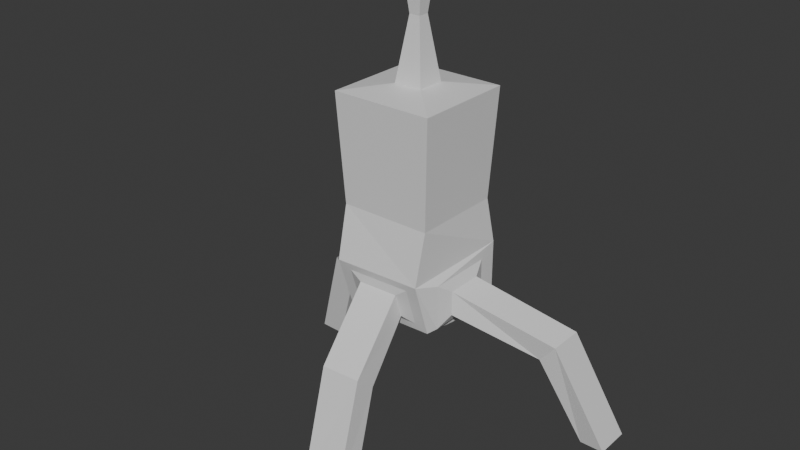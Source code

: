 # Source: robot.blend  (saved by Blender 4.2.66; exported with 4.5.12 LTS)
import bpy
from mathutils import Matrix  # noqa: F401  (used for matrix-valued properties, if any)

bpy.ops.wm.read_factory_settings(use_empty=True)
scene = bpy.context.scene
scene.name = 'Scene'

# ---- collections
col_collection = bpy.data.collections.new('Collection'); scene.collection.children.link(col_collection)

# ---- materials (node trees are filled in below, after node groups)
mat_material = bpy.data.materials.new('Material')
mat_material.alpha_threshold = 0.0
mat_material.use_transparent_shadow = False
mat_material.roughness = 0.5
mat_material.line_color = (0.0, 0.0, 0.0, 1.0)

# ---- material node trees
mat_material.use_nodes = True; mat_material.node_tree.nodes.clear()
_N = mat_material.node_tree.nodes; _L = mat_material.node_tree.links
n0 = _N.new('ShaderNodeOutputMaterial'); n0.name = 'Material Output'; n0.location = (300, 300)
n1 = _N.new('ShaderNodeBsdfPrincipled'); n1.name = 'Principled BSDF'; n1.location = (10, 300)
n1.inputs[3].default_value = 1.45
_L.new(n1.outputs[0], n0.inputs[0])
n0.is_active_output = True

# ---- world
world_world = bpy.data.worlds.new('World'); scene.world = world_world
world_world.use_nodes = True; world_world.node_tree.nodes.clear()
_N = world_world.node_tree.nodes; _L = world_world.node_tree.links
n0 = _N.new('ShaderNodeOutputWorld'); n0.name = 'World Output'; n0.location = (300, 300)
n1 = _N.new('ShaderNodeBackground'); n1.name = 'Background'; n1.location = (10, 300)
n1.inputs[0].default_value = (0.05088, 0.05088, 0.05088, 1.0)
_L.new(n1.outputs[0], n0.inputs[0])
n0.is_active_output = True
world_world.color = (0.05088, 0.05088, 0.05088)
world_world.sun_shadow_jitter_overblur = 0.0

# ---- meshes
me_cube = bpy.data.meshes.new('Cube')
me_cube.from_pydata([(0.4671, 0.4671, 3.147), (0.4671, 0.4671, 1.113), (0.4671, -0.4671, 3.147), (0.4003, -0.3501, 1.171), (-0.4671, 0.4671, 3.147), (-0.4671, 0.4671, 1.113), (-0.4671, -0.4671, 3.147), (-0.4045, -0.3786, 1.168), (0.4671, 0.4671, 1.738), (-0.4003, -0.5469, 1.68), (0.4045, -0.5184, 1.682), (-0.4671, 0.4671, 1.738), (-0.4671, 0.3211, 1.21), (-0.4671, -0.3211, 1.21), (-0.4671, 0.3211, 1.64), (-0.4671, -0.3211, 1.64), (-0.5125, 0.1824, 1.303), (-0.5125, -0.1824, 1.303), (-0.5125, 0.1824, 1.547), (-0.5125, -0.1824, 1.547), (-1.059, 0.7205, 0.9061), (-1.059, 0.3558, 0.9061), (-1.279, 0.7205, 1.012), (-1.279, 0.3558, 1.012), (-1.421, 0.9109, -0.004095), (-1.421, 0.5461, -0.004095), (-1.665, 0.9109, 0.004831), (-1.665, 0.5461, 0.004831), (0.4671, 0.3035, 1.628), (0.4671, 0.3035, 1.222), (0.4671, -0.3035, 1.628), (0.4671, -0.3035, 1.222), (0.5131, 0.1678, 1.537), (0.5131, 0.1678, 1.313), (0.5131, -0.1678, 1.537), (0.5131, -0.1678, 1.313), (1.255, 0.6289, 1.058), (1.11, 0.6289, 0.8864), (1.255, 0.2934, 1.058), (1.11, 0.2934, 0.8864), (1.65, 0.8963, 0.01143), (1.425, 0.8963, 0.0128), (1.65, 0.5607, 0.01143), (1.425, 0.5607, 0.0128), (-0.3312, 0.4245, 2.255), (0.3312, 0.4245, 2.255), (0.3688, 0.4621, 3.042), (-0.3688, 0.4621, 3.042), (-0.4195, -0.4195, 2.15), (0.4195, 0.4195, 2.15), (0.4195, -0.4195, 2.15), (-0.4195, 0.4195, 2.15), (0.2945, -0.4994, 1.612), (0.2914, -0.3769, 1.24), (-0.2945, -0.3976, 1.238), (-0.2914, -0.5201, 1.61), (0.1861, -0.5074, 1.534), (0.1842, -0.4304, 1.3), (-0.1841, -0.4434, 1.299), (-0.1822, -0.5204, 1.533), (0.2117, -1.015, 0.9683), (0.2098, -0.8292, 0.8066), (-0.1585, -0.8397, 0.7988), (-0.1566, -1.026, 0.9605), (0.2482, -1.338, 0.01722), (0.2463, -1.092, 0.01906), (-0.122, -1.094, 0.00625), (-0.1201, -1.341, 0.004411), (0.1301, -0.1301, 3.196), (-0.1301, -0.1301, 3.196), (0.1301, 0.1301, 3.196), (-0.1301, 0.1301, 3.196), (0.04999, -0.04999, 3.754), (-0.04999, -0.04999, 3.754), (0.04999, 0.04999, 3.754), (-0.04999, 0.04999, 3.754), (0.06965, -0.06965, 3.934), (-0.06965, -0.06965, 3.934), (0.06965, 0.06965, 3.934), (-0.06965, 0.06965, 3.934), (0.01865, -0.01865, 4.013), (-0.01865, -0.01865, 4.013), (0.01865, 0.01865, 4.013), (-0.01865, 0.01865, 4.013), (-0.2699, 0.2878, 1.073), (-0.2338, -0.2003, 1.105), (0.2693, 0.2878, 1.073), (0.2307, -0.1838, 1.106), (-0.2118, 0.3448, 1.313), (-0.1756, -0.1437, 1.345), (0.3278, 0.3448, 1.313), (0.2892, -0.1272, 1.347), (-0.3128, 0.3931, 2.277), (0.3128, 0.3931, 2.277), (-0.3484, 0.4286, 3.02), (0.3484, 0.4286, 3.02), (-0.3312, 0.4377, 2.254), (0.3312, 0.4377, 2.254), (-0.3688, 0.4753, 3.041), (0.3688, 0.4753, 3.041), (-0.3128, 0.4388, 2.276), (0.3128, 0.4388, 2.276), (-0.3484, 0.4743, 3.02), (0.3484, 0.4743, 3.02)], [], [(0, 4, 71, 70), (50, 2, 6, 48), (48, 6, 4, 51), (5, 1, 86, 84), (49, 0, 2, 50), (5, 11, 8, 1), (8, 10, 30, 28), (9, 11, 14, 15), (7, 3, 53, 54), (12, 13, 17, 16), (11, 5, 12, 14), (7, 9, 15, 13), (5, 7, 13, 12), (19, 18, 22, 23), (15, 14, 18, 19), (14, 12, 16, 18), (13, 15, 19, 17), (21, 23, 27, 25), (18, 16, 20, 22), (17, 19, 23, 21), (16, 17, 21, 20), (25, 27, 26, 24), (20, 21, 25, 24), (23, 22, 26, 27), (22, 20, 24, 26), (28, 30, 34, 32), (10, 3, 31, 30), (1, 8, 28, 29), (3, 1, 29, 31), (32, 34, 38, 36), (30, 31, 35, 34), (31, 29, 33, 35), (29, 28, 32, 33), (39, 37, 41, 43), (34, 35, 39, 38), (35, 33, 37, 39), (33, 32, 36, 37), (41, 40, 42, 43), (37, 36, 40, 41), (36, 38, 42, 40), (38, 39, 43, 42), (49, 51, 44, 45), (0, 49, 45, 46), (4, 0, 46, 47), (44, 47, 98, 96), (51, 4, 47, 44), (11, 51, 49, 8), (8, 49, 50, 10), (9, 48, 51, 11), (10, 50, 48, 9), (53, 52, 56, 57), (10, 9, 55, 52), (3, 10, 52, 53), (9, 7, 54, 55), (56, 59, 63, 60), (52, 55, 59, 56), (54, 53, 57, 58), (55, 54, 58, 59), (63, 62, 66, 67), (58, 57, 61, 62), (59, 58, 62, 63), (57, 56, 60, 61), (65, 64, 67, 66), (61, 60, 64, 65), (60, 63, 67, 64), (62, 61, 65, 66), (68, 70, 74, 72), (6, 2, 68, 69), (4, 6, 69, 71), (2, 0, 70, 68), (75, 73, 77, 79), (71, 69, 73, 75), (69, 68, 72, 73), (70, 71, 75, 74), (78, 79, 83, 82), (73, 72, 76, 77), (74, 75, 79, 78), (72, 74, 78, 76), (82, 83, 81, 80), (76, 78, 82, 80), (79, 77, 81, 83), (77, 76, 80, 81), (87, 85, 89, 91), (3, 7, 85, 87), (7, 5, 84, 85), (1, 3, 87, 86), (88, 90, 91, 89), (85, 84, 88, 89), (86, 87, 91, 90), (84, 86, 90, 88), (95, 93, 92, 94), (47, 46, 99, 98), (94, 92, 100, 102), (95, 94, 102, 103), (98, 99, 103, 102), (96, 98, 102, 100), (99, 97, 101, 103), (97, 96, 100, 101), (93, 95, 103, 101), (92, 93, 101, 100), (46, 45, 97, 99), (45, 44, 96, 97)])
_uv = me_cube.uv_layers.new(name='UVMap')
_uv.uv.foreach_set('vector', [0.625, 0.5, 0.625, 0.25, 0.625, 0.25, 0.625, 0.5, 0.4762, 0.75, 0.625, 0.75, 0.625, 1.0, 0.4762, 1.0, 0.4762, 0.0, 0.625, 0.0, 0.625, 0.25, 0.4762, 0.25, 0.375, 0.25, 0.375, 0.5, 0.375, 0.5, 0.375, 0.25, 0.4762, 0.5, 0.625, 0.5, 0.625, 0.75, 0.4762, 0.75, 0.375, 0.25, 0.4147, 0.25, 0.4147, 0.5, 0.375, 0.5, 0.4147, 0.5, 0.4147, 0.75, 0.4147, 0.75, 0.4147, 0.5, 0.4147, 0.0, 0.4147, 0.25, 0.4147, 0.25, 0.4147, 0.0, 0.125, 0.75, 0.375, 0.75, 0.375, 0.75, 0.125, 0.75, 0.125, 0.5, 0.125, 0.75, 0.125, 0.75, 0.125, 0.5, 0.4147, 0.25, 0.375, 0.25, 0.375, 0.25, 0.4147, 0.25, 0.375, 1.0, 0.4147, 1.0, 0.4147, 1.0, 0.375, 1.0, 0.125, 0.5, 0.125, 0.75, 0.125, 0.75, 0.125, 0.5, 0.4147, 0.0, 0.4147, 0.25, 0.4147, 0.25, 0.4147, 0.0, 0.4147, 0.0, 0.4147, 0.25, 0.4147, 0.25, 0.4147, 0.0, 0.4147, 0.25, 0.375, 0.25, 0.375, 0.25, 0.4147, 0.25, 0.375, 1.0, 0.4147, 1.0, 0.4147, 1.0, 0.375, 1.0, 0.375, 1.0, 0.4147, 1.0, 0.4147, 1.0, 0.375, 1.0, 0.4147, 0.25, 0.375, 0.25, 0.375, 0.25, 0.4147, 0.25, 0.375, 1.0, 0.4147, 1.0, 0.4147, 1.0, 0.375, 1.0, 0.125, 0.5, 0.125, 0.75, 0.125, 0.75, 0.125, 0.5, 0.375, 0.0, 0.4147, 0.0, 0.4147, 0.25, 0.375, 0.25, 0.125, 0.5, 0.125, 0.75, 0.125, 0.75, 0.125, 0.5, 0.4147, 0.0, 0.4147, 0.25, 0.4147, 0.25, 0.4147, 0.0, 0.4147, 0.25, 0.375, 0.25, 0.375, 0.25, 0.4147, 0.25, 0.4147, 0.5, 0.4147, 0.75, 0.4147, 0.75, 0.4147, 0.5, 0.4147, 0.75, 0.375, 0.75, 0.375, 0.75, 0.4147, 0.75, 0.375, 0.5, 0.4147, 0.5, 0.4147, 0.5, 0.375, 0.5, 0.375, 0.75, 0.375, 0.5, 0.375, 0.5, 0.375, 0.75, 0.4147, 0.5, 0.4147, 0.75, 0.4147, 0.75, 0.4147, 0.5, 0.4147, 0.75, 0.375, 0.75, 0.375, 0.75, 0.4147, 0.75, 0.375, 0.75, 0.375, 0.5, 0.375, 0.5, 0.375, 0.75, 0.375, 0.5, 0.4147, 0.5, 0.4147, 0.5, 0.375, 0.5, 0.375, 0.75, 0.375, 0.5, 0.375, 0.5, 0.375, 0.75, 0.4147, 0.75, 0.375, 0.75, 0.375, 0.75, 0.4147, 0.75, 0.375, 0.75, 0.375, 0.5, 0.375, 0.5, 0.375, 0.75, 0.375, 0.5, 0.4147, 0.5, 0.4147, 0.5, 0.375, 0.5, 0.375, 0.5, 0.4147, 0.5, 0.4147, 0.75, 0.375, 0.75, 0.375, 0.5, 0.4147, 0.5, 0.4147, 0.5, 0.375, 0.5, 0.4147, 0.5, 0.4147, 0.75, 0.4147, 0.75, 0.4147, 0.5, 0.4147, 0.75, 0.375, 0.75, 0.375, 0.75, 0.4147, 0.75, 0.4762, 0.5, 0.4762, 0.25, 0.4762, 0.25, 0.4762, 0.5, 0.625, 0.5, 0.4762, 0.5, 0.4762, 0.5, 0.625, 0.5, 0.625, 0.25, 0.625, 0.5, 0.625, 0.5, 0.625, 0.25, 0.4762, 0.25, 0.625, 0.25, 0.625, 0.25, 0.4762, 0.25, 0.4762, 0.25, 0.625, 0.25, 0.625, 0.25, 0.4762, 0.25, 0.4147, 0.25, 0.4762, 0.25, 0.4762, 0.5, 0.4147, 0.5, 0.4147, 0.5, 0.4762, 0.5, 0.4762, 0.75, 0.4147, 0.75, 0.4147, 0.0, 0.4762, 0.0, 0.4762, 0.25, 0.4147, 0.25, 0.4147, 0.75, 0.4762, 0.75, 0.4762, 1.0, 0.4147, 1.0, 0.375, 0.75, 0.4147, 0.75, 0.4147, 0.75, 0.375, 0.75, 0.4147, 0.75, 0.4147, 1.0, 0.4147, 1.0, 0.4147, 0.75, 0.375, 0.75, 0.4147, 0.75, 0.4147, 0.75, 0.375, 0.75, 0.4147, 1.0, 0.375, 1.0, 0.375, 1.0, 0.4147, 1.0, 0.4147, 0.75, 0.4147, 1.0, 0.4147, 1.0, 0.4147, 0.75, 0.4147, 0.75, 0.4147, 1.0, 0.4147, 1.0, 0.4147, 0.75, 0.125, 0.75, 0.375, 0.75, 0.375, 0.75, 0.125, 0.75, 0.4147, 1.0, 0.375, 1.0, 0.375, 1.0, 0.4147, 1.0, 0.4147, 1.0, 0.375, 1.0, 0.375, 1.0, 0.4147, 1.0, 0.125, 0.75, 0.375, 0.75, 0.375, 0.75, 0.125, 0.75, 0.4147, 1.0, 0.375, 1.0, 0.375, 1.0, 0.4147, 1.0, 0.375, 0.75, 0.4147, 0.75, 0.4147, 0.75, 0.375, 0.75, 0.375, 0.75, 0.4147, 0.75, 0.4147, 1.0, 0.375, 1.0, 0.375, 0.75, 0.4147, 0.75, 0.4147, 0.75, 0.375, 0.75, 0.4147, 0.75, 0.4147, 1.0, 0.4147, 1.0, 0.4147, 0.75, 0.125, 0.75, 0.375, 0.75, 0.375, 0.75, 0.125, 0.75, 0.625, 0.75, 0.625, 0.5, 0.625, 0.5, 0.625, 0.75, 0.625, 1.0, 0.625, 0.75, 0.625, 0.75, 0.625, 1.0, 0.625, 0.25, 0.625, 0.0, 0.625, 0.0, 0.625, 0.25, 0.625, 0.75, 0.625, 0.5, 0.625, 0.5, 0.625, 0.75, 0.625, 0.25, 0.625, 0.0, 0.625, 0.0, 0.625, 0.25, 0.625, 0.25, 0.625, 0.0, 0.625, 0.0, 0.625, 0.25, 0.625, 1.0, 0.625, 0.75, 0.625, 0.75, 0.625, 1.0, 0.625, 0.5, 0.625, 0.25, 0.625, 0.25, 0.625, 0.5, 0.625, 0.5, 0.625, 0.25, 0.625, 0.25, 0.625, 0.5, 0.625, 1.0, 0.625, 0.75, 0.625, 0.75, 0.625, 1.0, 0.625, 0.5, 0.625, 0.25, 0.625, 0.25, 0.625, 0.5, 0.625, 0.75, 0.625, 0.5, 0.625, 0.5, 0.625, 0.75, 0.625, 0.5, 0.875, 0.5, 0.875, 0.75, 0.625, 0.75, 0.625, 0.75, 0.625, 0.5, 0.625, 0.5, 0.625, 0.75, 0.625, 0.25, 0.625, 0.0, 0.625, 0.0, 0.625, 0.25, 0.625, 1.0, 0.625, 0.75, 0.625, 0.75, 0.625, 1.0, 0.375, 0.75, 0.125, 0.75, 0.125, 0.75, 0.375, 0.75, 0.375, 0.75, 0.125, 0.75, 0.125, 0.75, 0.375, 0.75, 0.125, 0.75, 0.125, 0.5, 0.125, 0.5, 0.125, 0.75, 0.375, 0.5, 0.375, 0.75, 0.375, 0.75, 0.375, 0.5, 0.125, 0.5, 0.375, 0.5, 0.375, 0.75, 0.125, 0.75, 0.125, 0.75, 0.125, 0.5, 0.125, 0.5, 0.125, 0.75, 0.375, 0.5, 0.375, 0.75, 0.375, 0.75, 0.375, 0.5, 0.375, 0.25, 0.375, 0.5, 0.375, 0.5, 0.375, 0.25, 0.625, 0.5, 0.4762, 0.5, 0.4762, 0.25, 0.625, 0.25, 0.625, 0.25, 0.625, 0.5, 0.625, 0.5, 0.625, 0.25, 0.625, 0.25, 0.4762, 0.25, 0.4762, 0.25, 0.625, 0.25, 0.625, 0.5, 0.625, 0.25, 0.625, 0.25, 0.625, 0.5, 0.625, 0.25, 0.625, 0.5, 0.625, 0.5, 0.625, 0.25, 0.4762, 0.25, 0.625, 0.25, 0.625, 0.25, 0.4762, 0.25, 0.625, 0.5, 0.4762, 0.5, 0.4762, 0.5, 0.625, 0.5, 0.4762, 0.5, 0.4762, 0.25, 0.4762, 0.25, 0.4762, 0.5, 0.4762, 0.5, 0.625, 0.5, 0.625, 0.5, 0.4762, 0.5, 0.4762, 0.25, 0.4762, 0.5, 0.4762, 0.5, 0.4762, 0.25, 0.625, 0.5, 0.4762, 0.5, 0.4762, 0.5, 0.625, 0.5, 0.4762, 0.5, 0.4762, 0.25, 0.4762, 0.25, 0.4762, 0.5])
me_cube.materials.append(mat_material)
me_cube.use_mirror_vertex_groups = False
me_cube.update()

# ---- objects
ob_robot = bpy.data.objects.new('Robot', me_cube)

# ---- transforms, parenting, visibility, modifiers, constraints
ob_robot.location = (0.0, 0.0, 0.0)
ob_robot.lock_rotations_4d = False
ob_robot.empty_display_type = 'ARROWS'
ob_robot.lineart.crease_threshold = 0.0

# ---- collection membership
col_collection.objects.link(ob_robot)

# ---- scene / render settings (as saved in the file)
scene.frame_start = 1; scene.frame_end = 250; scene.frame_set(1)
scene.render.engine = 'BLENDER_EEVEE_NEXT'
bpy.context.view_layer.update()

# ---- added for rendering (the .blend has no active camera and no usable light): camera, sun
cam_auto = bpy.data.cameras.new('AutoCamera')
cam_auto.lens = 50.0
cam_auto.sensor_width = 36.0
cam_auto.clip_end = 1000.0
ob_auto_camera = bpy.data.objects.new('AutoCamera', cam_auto)
scene.collection.objects.link(ob_auto_camera)
ob_auto_camera.location = (5.24173, -6.51401, 6.20357)
ob_auto_camera.rotation_euler = (1.09748, -7.21219e-08, 0.694738)
scene.camera = ob_auto_camera
light_auto_sun = bpy.data.lights.new('AutoSun', 'SUN')
light_auto_sun.energy = 3.0
light_auto_sun.angle = 0.0523599
ob_auto_sun = bpy.data.objects.new('AutoSun', light_auto_sun)
scene.collection.objects.link(ob_auto_sun)
ob_auto_sun.rotation_euler = (0.872665, 0.174533, 0.523599)
bpy.context.view_layer.update()
